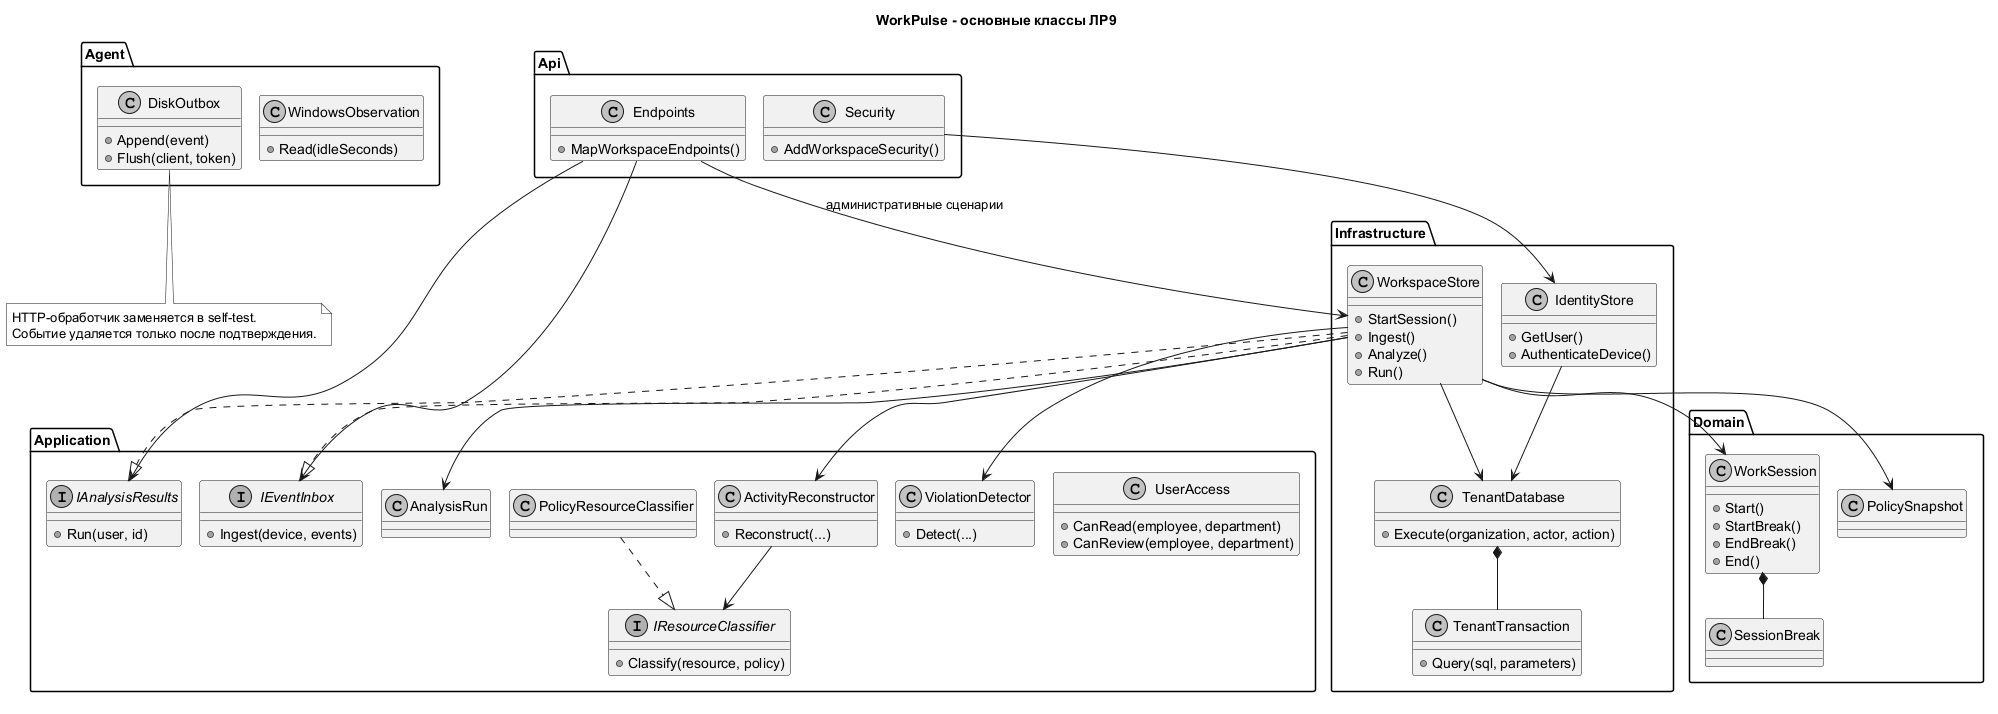

The diagram above was rendered by PlantUML. Its source (embedded in the PNG):
@startuml
!pragma layout smetana
skinparam monochrome true
skinparam shadowing false
title WorkPulse - основные классы ЛР9
package Api {
 class Endpoints {
+MapWorkspaceEndpoints()
}
 class Security {
+AddWorkspaceSecurity()
}
}
package Application {
 class UserAccess {
+CanRead(employee, department)
+CanReview(employee, department)
}
 interface IEventInbox {
+Ingest(device, events)
}
 interface IAnalysisResults {
+Run(user, id)
}
 interface IResourceClassifier {
+Classify(resource, policy)
}
 class PolicyResourceClassifier
 class ActivityReconstructor {
+Reconstruct(...)
}
 class ViolationDetector {
+Detect(...)
}
 class AnalysisRun
}
package Infrastructure {
 class IdentityStore {
+GetUser()
+AuthenticateDevice()
}
 class TenantDatabase {
+Execute(organization, actor, action)
}
 class TenantTransaction {
+Query(sql, parameters)
}
 class WorkspaceStore {
+StartSession()
+Ingest()
+Analyze()
+Run()
}
}
package Domain {
 class WorkSession {
+Start()
+StartBreak()
+EndBreak()
+End()
}
 class SessionBreak
 class PolicySnapshot
}
package Agent {
 class WindowsObservation {
+Read(idleSeconds)
}
 class DiskOutbox {
+Append(event)
+Flush(client, token)
}
}
Endpoints --> IEventInbox
Endpoints --> IAnalysisResults
Endpoints --> WorkspaceStore : административные сценарии
Security --> IdentityStore
WorkspaceStore ..|> IEventInbox
WorkspaceStore ..|> IAnalysisResults
PolicyResourceClassifier ..|> IResourceClassifier
ActivityReconstructor --> IResourceClassifier
WorkspaceStore --> TenantDatabase
IdentityStore --> TenantDatabase
TenantDatabase *-- TenantTransaction
WorkspaceStore --> ActivityReconstructor
WorkspaceStore --> ViolationDetector
WorkspaceStore --> WorkSession
WorkspaceStore --> PolicySnapshot
WorkspaceStore --> AnalysisRun
WorkSession *-- SessionBreak
note bottom of DiskOutbox
 HTTP-обработчик заменяется в self-test.
 Событие удаляется только после подтверждения.
end note
@enduml